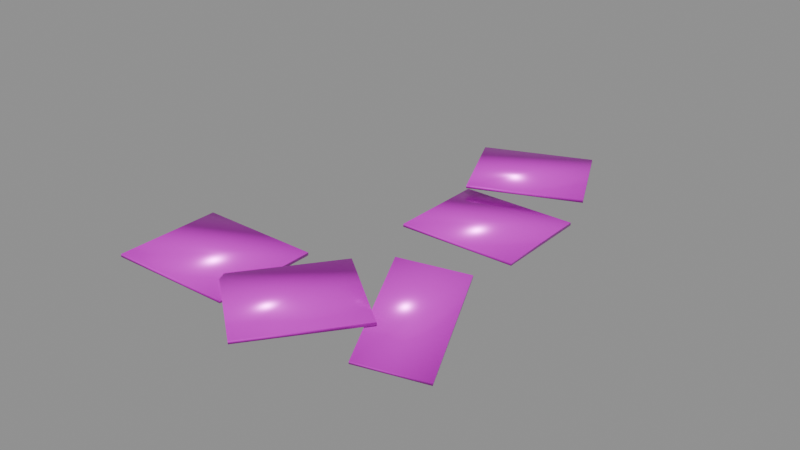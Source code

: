 # Source: ceiling_tile_fallen.blend  (saved by Blender 5.0.119; exported with 4.5.12 LTS)
import bpy
from mathutils import Matrix  # noqa: F401  (used for matrix-valued properties, if any)

bpy.ops.wm.read_factory_settings(use_empty=True)
scene = bpy.context.scene
scene.name = 'Scene'

# ---- images (referenced by path relative to the original .blend; pixels are not part of the script)
import os
ASSET_DIR = os.environ.get("B2B_ASSET_DIR", "")  # directory of the original .blend (textures are referenced by path, not embedded)
HERE = os.path.dirname(os.path.abspath(__file__))  # packed textures are extracted next to this script under _unpacked/

def load_image(name, relpath, width, height, colorspace="sRGB"):
    """Load a texture the original file referenced (path relative to the .blend, or extracted next to this script)."""
    p = next((c for c in (os.path.join(HERE, relpath), os.path.join(ASSET_DIR, relpath)) if relpath and os.path.exists(c)), "")
    if p:
        img = bpy.data.images.load(p, check_existing=True)
        img.name = name
    else:  # same state as the original file: an image datablock whose file is absent (Cycles renders it pink)
        img = bpy.data.images.new(name, width, height)
        img.source = "FILE"
        img.filepath = "//" + (relpath or name)
    img.colorspace_settings.name = colorspace
    return img
img_ceiling_tile_albedo_png = load_image('ceiling_tile_albedo.png', 'ceiling_tile_albedo.png', 1024, 1024, 'sRGB')
img_ceiling_tile_rough_png = load_image('ceiling_tile_rough.png', 'ceiling_tile_rough.png', 1024, 1024, 'Non-Color')
img_ceiling_tile_metal_png = load_image('ceiling_tile_metal.png', 'ceiling_tile_metal.png', 1024, 1024, 'Non-Color')
img_ceiling_tile_normal_png = load_image('ceiling_tile_normal.png', 'ceiling_tile_normal.png', 1024, 1024, 'Non-Color')

# ---- materials (node trees are filled in below, after node groups)
mat_ceiling_tile = bpy.data.materials.new('ceiling_tile')
mat_ceiling_tile.diffuse_color = (0.7655, 0.7533, 0.7045, 1.0)

# ---- material node trees
mat_ceiling_tile.use_nodes = True; mat_ceiling_tile.node_tree.nodes.clear()
_N = mat_ceiling_tile.node_tree.nodes; _L = mat_ceiling_tile.node_tree.links
n0 = _N.new('ShaderNodeBsdfPrincipled'); n0.name = 'Principled BSDF'; n0.location = (-200, 100)
n1 = _N.new('ShaderNodeOutputMaterial'); n1.name = 'Material Output'; n1.location = (200, 100)
n2 = _N.new('ShaderNodeTexCoord'); n2.name = 'Texture Coordinate'; n2.location = (0, 0)
n3 = _N.new('ShaderNodeMapping'); n3.name = 'Mapping'; n3.location = (0, 0)
n3.inputs[3].default_value = (0.8333, 0.8333, 0.8333)
n4 = _N.new('ShaderNodeTexImage'); n4.name = 'Image Texture'; n4.location = (0, 0)
n4.image = img_ceiling_tile_albedo_png
n5 = _N.new('ShaderNodeTexImage'); n5.name = 'Image Texture.001'; n5.location = (0, 0)
n5.image = img_ceiling_tile_rough_png
n6 = _N.new('ShaderNodeTexImage'); n6.name = 'Image Texture.002'; n6.location = (0, 0)
n6.image = img_ceiling_tile_metal_png
n7 = _N.new('ShaderNodeTexImage'); n7.name = 'Image Texture.003'; n7.location = (0, 0)
n7.image = img_ceiling_tile_normal_png
n8 = _N.new('ShaderNodeNormalMap'); n8.name = 'Normal Map'; n8.location = (0, 0)
n8.inputs[0].default_value = 0.6
_L.new(n0.outputs[0], n1.inputs[0])
_L.new(n2.outputs[2], n3.inputs[0])
_L.new(n3.outputs[0], n4.inputs[0])
_L.new(n4.outputs[0], n0.inputs[0])
_L.new(n3.outputs[0], n5.inputs[0])
_L.new(n5.outputs[0], n0.inputs[2])
_L.new(n3.outputs[0], n6.inputs[0])
_L.new(n6.outputs[0], n0.inputs[1])
_L.new(n3.outputs[0], n7.inputs[0])
_L.new(n7.outputs[0], n8.inputs[1])
_L.new(n8.outputs[0], n0.inputs[5])
n1.is_active_output = True

# ---- meshes
me_ceiling_tile_fallen = bpy.data.meshes.new('ceiling_tile_fallen')
me_ceiling_tile_fallen.from_pydata([(-0.3, -0.3, -0.0075), (-0.3, -0.3, 0.0075), (-0.3, 0.3, -0.0075), (-0.3, 0.3, 0.0075), (0.3, -0.3, -0.0075), (0.3, -0.3, 0.0075), (0.3, 0.3, -0.0075), (0.3, 0.3, 0.0075), (-0.2746, 0.2302, 0.04052), (-0.2751, 0.23, 0.05551), (-0.4927, 0.7891, 0.03844), (-0.4932, 0.789, 0.05343), (0.284, 0.4482, 0.06272), (0.2834, 0.4481, 0.07771), (0.06586, 1.007, 0.06064), (0.06532, 1.007, 0.07563), (-1.136, -1.328, -0.08313), (-1.135, -1.328, -0.06813), (-1.139, -0.7282, -0.07531), (-1.139, -0.7284, -0.06032), (-0.5357, -1.324, -0.09797), (-0.5354, -1.325, -0.08298), (-0.5393, -0.7245, -0.09016), (-0.5389, -0.7247, -0.07517), (-0.2638, -1.57, -0.07925), (-0.2651, -1.571, -0.06433), (-0.6989, -1.157, -0.09429), (-0.7002, -1.158, -0.07937), (0.146, -1.136, -0.01879), (0.1447, -1.137, -0.003869), (-0.289, -0.7229, -0.03383), (-0.2904, -0.7238, -0.01891), (0.1443, -1.312, -0.1202), (0.1465, -1.316, -0.1062), (-0.02341, -0.7754, 0.09008), (-0.02126, -0.7802, 0.1041), (0.4766, -1.203, -0.1335), (0.4788, -1.207, -0.1195), (0.3089, -0.6662, 0.07684), (0.311, -0.6711, 0.09088)], [], [(0, 1, 3, 2), (2, 3, 7, 6), (6, 7, 5, 4), (4, 5, 1, 0), (2, 6, 4, 0), (7, 3, 1, 5), (8, 9, 11, 10), (10, 11, 15, 14), (14, 15, 13, 12), (12, 13, 9, 8), (10, 14, 12, 8), (15, 11, 9, 13), (16, 17, 19, 18), (18, 19, 23, 22), (22, 23, 21, 20), (20, 21, 17, 16), (18, 22, 20, 16), (23, 19, 17, 21), (24, 25, 27, 26), (26, 27, 31, 30), (30, 31, 29, 28), (28, 29, 25, 24), (26, 30, 28, 24), (31, 27, 25, 29), (32, 33, 35, 34), (34, 35, 39, 38), (38, 39, 37, 36), (36, 37, 33, 32), (34, 38, 36, 32), (39, 35, 33, 37)])
me_ceiling_tile_fallen.polygons.foreach_set('use_smooth', [True] * 30)
_k = set([(0, 1), (0, 2), (0, 4), (1, 3), (1, 5), (2, 3), (2, 6), (3, 7), (4, 5), (4, 6), (5, 7), (6, 7), (8, 9), (8, 10), (8, 12), (9, 11), (9, 13), (10, 11), (10, 14), (11, 15), (12, 13), (12, 14), (13, 15), (14, 15), (16, 17), (16, 18), (16, 20), (17, 19), (17, 21), (18, 19), (18, 22), (19, 23), (20, 21), (20, 22), (21, 23), (22, 23), (24, 25), (24, 26), (24, 28), (25, 27), (25, 29), (26, 27), (26, 30), (27, 31), (28, 29), (28, 30), (29, 31), (30, 31), (32, 33), (32, 34), (32, 36), (33, 35), (33, 37), (34, 35), (34, 38), (35, 39), (36, 37), (36, 38), (37, 39), (38, 39)])
me_ceiling_tile_fallen.attributes.new('sharp_edge', 'BOOLEAN', 'EDGE').data.foreach_set('value', [ (min(e.vertices), max(e.vertices)) in _k for e in me_ceiling_tile_fallen.edges])
_uv = me_ceiling_tile_fallen.uv_layers.new(name='UVMap')
_uv.uv.foreach_set('vector', [-0.9425, 0.03719, -0.9436, 0.05214, -1.54, 0.007378, -1.538, -0.007568, 0.1386, -0.007568, 0.1381, 0.007378, -0.4593, -0.01719, -0.4587, -0.03214, 1.589, -0.03214, 1.591, -0.01719, 0.9946, 0.02757, 0.9935, 0.01262, 0.5115, 0.01262, 0.512, 0.02757, -0.08533, 0.05214, -0.08584, 0.03719, -0.1386, -1.538, 0.4587, -1.589, 0.5115, -0.9935, -0.08584, -0.9425, 0.4593, 1.591, -0.1381, 1.54, -0.08533, 0.9436, 0.512, 0.9946, -1.475, 0.04445, -1.476, 0.05941, -2.012, 0.02458, -2.012, 0.009607, 0.3718, 0.009607, 0.3718, 0.02458, -0.1658, 0.007554, -0.1658, -0.007415, 2.277, -0.007415, 2.278, 0.007554, 1.742, 0.04239, 1.741, 0.02742, 0.4322, 0.02742, 0.4322, 0.04239, -0.1055, 0.05941, -0.1055, 0.04445, -0.3718, -2.012, 0.1658, -2.277, 0.4322, -1.741, -0.1055, -1.475, 0.1658, 2.278, -0.3718, 2.012, -0.1055, 1.476, 0.4322, 1.742, 0.1558, 0.07276, 0.1548, 0.0877, -0.4415, 0.05087, -0.4405, 0.03593, 0.8859, 0.03593, 0.885, 0.05087, 0.2887, 0.01124, 0.2896, -0.0037, 0.494, -0.0037, 0.495, 0.01124, -0.1012, 0.04807, -0.1022, 0.03313, -0.2336, 0.03313, -0.2327, 0.04807, -0.829, 0.0877, -0.8299, 0.07276, -0.8859, -0.4405, -0.2896, -0.494, -0.2336, 0.1022, -0.8299, 0.1558, -0.2887, 0.495, -0.885, 0.4415, -0.829, -0.1548, -0.2327, -0.1012, 0.05933, 0.05896, 0.05861, 0.07394, -0.4113, 0.04596, -0.4106, 0.03098, -0.05053, 0.03098, -0.05075, 0.04596, -0.5214, 0.05704, -0.5212, 0.04206, 0.03867, 0.04206, 0.03939, 0.05704, -0.4305, 0.08502, -0.4313, 0.07004, 0.1492, 0.07004, 0.1494, 0.08502, -0.3212, 0.07394, -0.3215, 0.05896, -0.4106, -0.05053, -0.03867, -0.5212, 0.4313, -0.1492, 0.05933, 0.3215, -0.03939, 0.5214, -0.4113, 0.05075, 0.05861, -0.3212, 0.4305, 0.1494, 0.03347, -0.01787, 0.03699, -0.003613, -0.4979, 0.1728, -0.5014, 0.1586, -0.2346, 0.1586, -0.2377, 0.1728, -0.5584, 0.1379, -0.5554, 0.1236, 0.637, 0.1236, 0.6335, 0.1379, 0.09862, -0.03855, 0.1021, -0.05281, 0.7623, -0.05281, 0.7654, -0.03855, 0.4446, -0.003613, 0.4416, -0.01787, 0.2346, -0.5014, 0.5554, -0.637, 0.7623, -0.1021, 0.4416, 0.03347, 0.5584, 0.6335, 0.2377, 0.4979, 0.4446, -0.03699, 0.7654, 0.09862])
me_ceiling_tile_fallen.materials.append(mat_ceiling_tile)
me_ceiling_tile_fallen.update()

# ---- objects
ob_ceiling_tile_fallen = bpy.data.objects.new('ceiling_tile_fallen', me_ceiling_tile_fallen)

# ---- transforms, parenting, visibility, modifiers, constraints
ob_ceiling_tile_fallen.location = (0.1867, 1.267, 0.01)
ob_ceiling_tile_fallen.rotation_euler = (-0.07473, 0.04096, 0.08519)

# ---- collection membership
scene.collection.objects.link(ob_ceiling_tile_fallen)

# ---- scene / render settings (as saved in the file)
scene.frame_start = 1; scene.frame_end = 250; scene.frame_set(1)
scene.render.engine = 'BLENDER_EEVEE_NEXT'
scene.render.bake_bias = 0.0
scene.render.bake_samples = 0
scene.cycles.sampling_pattern = 'TABULATED_SOBOL'
scene.eevee.use_volume_custom_range = False
bpy.context.view_layer.update()

# ---- added for rendering (the .blend has no active camera and no usable light): camera, sun + grey world if the file has none
cam_auto = bpy.data.cameras.new('AutoCamera')
cam_auto.lens = 50.0
cam_auto.sensor_width = 36.0
cam_auto.clip_end = 1000.0
ob_auto_camera = bpy.data.objects.new('AutoCamera', cam_auto)
scene.collection.objects.link(ob_auto_camera)
ob_auto_camera.location = (2.95527, -2.73015, 2.4883)
ob_auto_camera.rotation_euler = (1.09748, -7.21219e-08, 0.694738)
scene.camera = ob_auto_camera
light_auto_sun = bpy.data.lights.new('AutoSun', 'SUN')
light_auto_sun.energy = 3.0
light_auto_sun.angle = 0.0523599
ob_auto_sun = bpy.data.objects.new('AutoSun', light_auto_sun)
scene.collection.objects.link(ob_auto_sun)
ob_auto_sun.rotation_euler = (0.872665, 0.174533, 0.523599)
if scene.world is None:
    world_auto = bpy.data.worlds.new('AutoWorld')
    world_auto.color = (0.3, 0.3, 0.3)
    scene.world = world_auto
bpy.context.view_layer.update()
